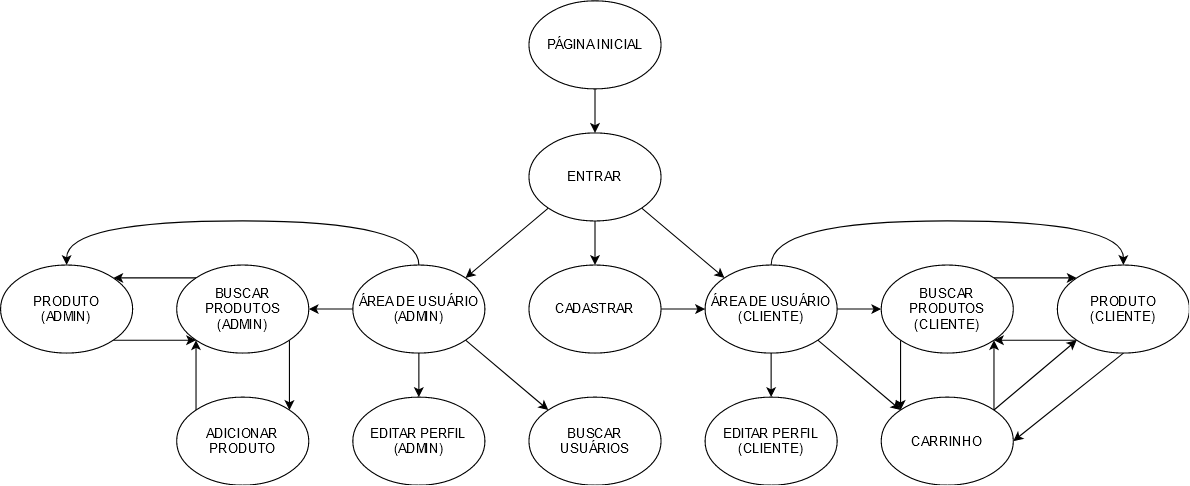

The diagram above was exported from draw.io. Its source (the exported page's mxGraphModel, read from the mxfile embedded in the PNG):
<mxGraphModel dx="2331" dy="644" grid="1" gridSize="10" guides="1" tooltips="1" connect="1" arrows="1" fold="1" page="1" pageScale="1" pageWidth="827" pageHeight="1169" math="0" shadow="0">
  <root>
    <mxCell id="0" />
    <mxCell id="1" parent="0" />
    <mxCell id="-HpmVkP2l90r5Z2XtiwI-2" value="" style="edgeStyle=none;rounded=0;orthogonalLoop=1;jettySize=auto;html=1;" edge="1" parent="1" source="69kNvAgt6zFgOnO5bC-E-2" target="69kNvAgt6zFgOnO5bC-E-3">
      <mxGeometry relative="1" as="geometry" />
    </mxCell>
    <mxCell id="69kNvAgt6zFgOnO5bC-E-2" value="PÁGINA INICIAL" style="ellipse;whiteSpace=wrap;html=1;" parent="1" vertex="1">
      <mxGeometry x="-60" y="365" width="120" height="80" as="geometry" />
    </mxCell>
    <mxCell id="69kNvAgt6zFgOnO5bC-E-38" style="rounded=0;orthogonalLoop=1;jettySize=auto;html=1;exitX=0;exitY=1;exitDx=0;exitDy=0;entryX=1;entryY=0;entryDx=0;entryDy=0;" parent="1" source="69kNvAgt6zFgOnO5bC-E-3" target="69kNvAgt6zFgOnO5bC-E-11" edge="1">
      <mxGeometry relative="1" as="geometry" />
    </mxCell>
    <mxCell id="69kNvAgt6zFgOnO5bC-E-39" style="edgeStyle=none;rounded=0;orthogonalLoop=1;jettySize=auto;html=1;exitX=1;exitY=1;exitDx=0;exitDy=0;entryX=0;entryY=0;entryDx=0;entryDy=0;" parent="1" source="69kNvAgt6zFgOnO5bC-E-3" target="69kNvAgt6zFgOnO5bC-E-13" edge="1">
      <mxGeometry relative="1" as="geometry" />
    </mxCell>
    <mxCell id="69kNvAgt6zFgOnO5bC-E-43" style="edgeStyle=none;rounded=0;orthogonalLoop=1;jettySize=auto;html=1;exitX=0.5;exitY=1;exitDx=0;exitDy=0;entryX=0.5;entryY=0;entryDx=0;entryDy=0;" parent="1" source="69kNvAgt6zFgOnO5bC-E-3" target="69kNvAgt6zFgOnO5bC-E-15" edge="1">
      <mxGeometry relative="1" as="geometry" />
    </mxCell>
    <mxCell id="69kNvAgt6zFgOnO5bC-E-3" value="ENTRAR" style="ellipse;whiteSpace=wrap;html=1;" parent="1" vertex="1">
      <mxGeometry x="-60" y="485" width="120" height="80" as="geometry" />
    </mxCell>
    <mxCell id="69kNvAgt6zFgOnO5bC-E-50" value="" style="edgeStyle=none;rounded=0;orthogonalLoop=1;jettySize=auto;html=1;" parent="1" source="69kNvAgt6zFgOnO5bC-E-11" target="69kNvAgt6zFgOnO5bC-E-46" edge="1">
      <mxGeometry relative="1" as="geometry" />
    </mxCell>
    <mxCell id="69kNvAgt6zFgOnO5bC-E-51" value="" style="edgeStyle=none;rounded=0;orthogonalLoop=1;jettySize=auto;html=1;" parent="1" source="69kNvAgt6zFgOnO5bC-E-11" target="69kNvAgt6zFgOnO5bC-E-48" edge="1">
      <mxGeometry relative="1" as="geometry" />
    </mxCell>
    <mxCell id="-HpmVkP2l90r5Z2XtiwI-28" style="edgeStyle=orthogonalEdgeStyle;curved=1;rounded=0;orthogonalLoop=1;jettySize=auto;html=1;exitX=0.5;exitY=0;exitDx=0;exitDy=0;entryX=0.5;entryY=0;entryDx=0;entryDy=0;" edge="1" parent="1" source="69kNvAgt6zFgOnO5bC-E-11" target="69kNvAgt6zFgOnO5bC-E-56">
      <mxGeometry relative="1" as="geometry">
        <Array as="points">
          <mxPoint x="-160" y="565" />
          <mxPoint x="-480" y="565" />
        </Array>
      </mxGeometry>
    </mxCell>
    <mxCell id="l0mt5aTWKqUUipqhfdE_-40" style="edgeStyle=none;rounded=0;orthogonalLoop=1;jettySize=auto;html=1;exitX=1;exitY=1;exitDx=0;exitDy=0;entryX=0;entryY=0;entryDx=0;entryDy=0;" edge="1" parent="1" source="69kNvAgt6zFgOnO5bC-E-11" target="-HpmVkP2l90r5Z2XtiwI-10">
      <mxGeometry relative="1" as="geometry" />
    </mxCell>
    <mxCell id="69kNvAgt6zFgOnO5bC-E-11" value="ÁREA DE USUÁRIO (ADMIN)" style="ellipse;whiteSpace=wrap;html=1;" parent="1" vertex="1">
      <mxGeometry x="-220" y="605" width="120" height="80" as="geometry" />
    </mxCell>
    <mxCell id="69kNvAgt6zFgOnO5bC-E-54" value="" style="edgeStyle=none;rounded=0;orthogonalLoop=1;jettySize=auto;html=1;" parent="1" source="69kNvAgt6zFgOnO5bC-E-13" target="69kNvAgt6zFgOnO5bC-E-53" edge="1">
      <mxGeometry relative="1" as="geometry" />
    </mxCell>
    <mxCell id="69kNvAgt6zFgOnO5bC-E-62" value="" style="edgeStyle=none;rounded=0;orthogonalLoop=1;jettySize=auto;html=1;" parent="1" source="69kNvAgt6zFgOnO5bC-E-13" target="69kNvAgt6zFgOnO5bC-E-61" edge="1">
      <mxGeometry relative="1" as="geometry" />
    </mxCell>
    <mxCell id="-HpmVkP2l90r5Z2XtiwI-29" style="edgeStyle=orthogonalEdgeStyle;curved=1;rounded=0;orthogonalLoop=1;jettySize=auto;html=1;exitX=0.5;exitY=0;exitDx=0;exitDy=0;entryX=0.5;entryY=0;entryDx=0;entryDy=0;" edge="1" parent="1" source="69kNvAgt6zFgOnO5bC-E-13" target="69kNvAgt6zFgOnO5bC-E-57">
      <mxGeometry relative="1" as="geometry">
        <Array as="points">
          <mxPoint x="160" y="565" />
          <mxPoint x="480" y="565" />
        </Array>
      </mxGeometry>
    </mxCell>
    <mxCell id="l0mt5aTWKqUUipqhfdE_-43" style="edgeStyle=none;rounded=0;orthogonalLoop=1;jettySize=auto;html=1;exitX=1;exitY=1;exitDx=0;exitDy=0;entryX=0;entryY=0;entryDx=0;entryDy=0;" edge="1" parent="1" source="69kNvAgt6zFgOnO5bC-E-13" target="-HpmVkP2l90r5Z2XtiwI-7">
      <mxGeometry relative="1" as="geometry" />
    </mxCell>
    <mxCell id="69kNvAgt6zFgOnO5bC-E-13" value="ÁREA DE USUÁRIO (CLIENTE)" style="ellipse;whiteSpace=wrap;html=1;" parent="1" vertex="1">
      <mxGeometry x="100" y="605" width="120" height="80" as="geometry" />
    </mxCell>
    <mxCell id="l0mt5aTWKqUUipqhfdE_-39" value="" style="edgeStyle=none;rounded=0;orthogonalLoop=1;jettySize=auto;html=1;" edge="1" parent="1" source="69kNvAgt6zFgOnO5bC-E-15" target="69kNvAgt6zFgOnO5bC-E-13">
      <mxGeometry relative="1" as="geometry" />
    </mxCell>
    <mxCell id="69kNvAgt6zFgOnO5bC-E-15" value="CADASTRAR" style="ellipse;whiteSpace=wrap;html=1;" parent="1" vertex="1">
      <mxGeometry x="-60" y="605" width="120" height="80" as="geometry" />
    </mxCell>
    <mxCell id="-HpmVkP2l90r5Z2XtiwI-5" style="edgeStyle=none;rounded=0;orthogonalLoop=1;jettySize=auto;html=1;exitX=0;exitY=0;exitDx=0;exitDy=0;entryX=1;entryY=0;entryDx=0;entryDy=0;" edge="1" parent="1" source="69kNvAgt6zFgOnO5bC-E-46" target="69kNvAgt6zFgOnO5bC-E-56">
      <mxGeometry relative="1" as="geometry" />
    </mxCell>
    <mxCell id="-HpmVkP2l90r5Z2XtiwI-33" style="edgeStyle=none;rounded=0;orthogonalLoop=1;jettySize=auto;html=1;exitX=1;exitY=1;exitDx=0;exitDy=0;entryX=1;entryY=0;entryDx=0;entryDy=0;" edge="1" parent="1" source="69kNvAgt6zFgOnO5bC-E-46" target="69kNvAgt6zFgOnO5bC-E-47">
      <mxGeometry relative="1" as="geometry" />
    </mxCell>
    <mxCell id="69kNvAgt6zFgOnO5bC-E-46" value="BUSCAR PRODUTOS&lt;br&gt;(ADMIN)" style="ellipse;whiteSpace=wrap;html=1;" parent="1" vertex="1">
      <mxGeometry x="-380" y="605" width="120" height="80" as="geometry" />
    </mxCell>
    <mxCell id="-HpmVkP2l90r5Z2XtiwI-34" style="edgeStyle=none;rounded=0;orthogonalLoop=1;jettySize=auto;html=1;exitX=0;exitY=0;exitDx=0;exitDy=0;entryX=0;entryY=1;entryDx=0;entryDy=0;" edge="1" parent="1" source="69kNvAgt6zFgOnO5bC-E-47" target="69kNvAgt6zFgOnO5bC-E-46">
      <mxGeometry relative="1" as="geometry" />
    </mxCell>
    <mxCell id="69kNvAgt6zFgOnO5bC-E-47" value="ADICIONAR PRODUTO" style="ellipse;whiteSpace=wrap;html=1;" parent="1" vertex="1">
      <mxGeometry x="-380" y="725" width="120" height="80" as="geometry" />
    </mxCell>
    <mxCell id="69kNvAgt6zFgOnO5bC-E-48" value="EDITAR PERFIL (ADMIN)" style="ellipse;whiteSpace=wrap;html=1;" parent="1" vertex="1">
      <mxGeometry x="-220" y="725" width="120" height="80" as="geometry" />
    </mxCell>
    <mxCell id="69kNvAgt6zFgOnO5bC-E-63" style="edgeStyle=none;rounded=0;orthogonalLoop=1;jettySize=auto;html=1;exitX=1;exitY=0;exitDx=0;exitDy=0;entryX=0;entryY=0;entryDx=0;entryDy=0;" parent="1" source="69kNvAgt6zFgOnO5bC-E-53" target="69kNvAgt6zFgOnO5bC-E-57" edge="1">
      <mxGeometry relative="1" as="geometry" />
    </mxCell>
    <mxCell id="-HpmVkP2l90r5Z2XtiwI-11" style="edgeStyle=none;rounded=0;orthogonalLoop=1;jettySize=auto;html=1;exitX=0;exitY=1;exitDx=0;exitDy=0;entryX=0;entryY=0;entryDx=0;entryDy=0;" edge="1" parent="1" source="69kNvAgt6zFgOnO5bC-E-53" target="-HpmVkP2l90r5Z2XtiwI-7">
      <mxGeometry relative="1" as="geometry" />
    </mxCell>
    <mxCell id="69kNvAgt6zFgOnO5bC-E-53" value="BUSCAR PRODUTOS (CLIENTE)" style="ellipse;whiteSpace=wrap;html=1;" parent="1" vertex="1">
      <mxGeometry x="260" y="605" width="120" height="80" as="geometry" />
    </mxCell>
    <mxCell id="-HpmVkP2l90r5Z2XtiwI-6" style="edgeStyle=none;rounded=0;orthogonalLoop=1;jettySize=auto;html=1;exitX=1;exitY=1;exitDx=0;exitDy=0;entryX=0;entryY=1;entryDx=0;entryDy=0;" edge="1" parent="1" source="69kNvAgt6zFgOnO5bC-E-56" target="69kNvAgt6zFgOnO5bC-E-46">
      <mxGeometry relative="1" as="geometry" />
    </mxCell>
    <mxCell id="69kNvAgt6zFgOnO5bC-E-56" value="PRODUTO&lt;br&gt;(ADMIN)" style="ellipse;whiteSpace=wrap;html=1;" parent="1" vertex="1">
      <mxGeometry x="-540" y="605" width="120" height="80" as="geometry" />
    </mxCell>
    <mxCell id="69kNvAgt6zFgOnO5bC-E-64" style="edgeStyle=none;rounded=0;orthogonalLoop=1;jettySize=auto;html=1;exitX=0;exitY=1;exitDx=0;exitDy=0;entryX=1;entryY=1;entryDx=0;entryDy=0;" parent="1" source="69kNvAgt6zFgOnO5bC-E-57" target="69kNvAgt6zFgOnO5bC-E-53" edge="1">
      <mxGeometry relative="1" as="geometry" />
    </mxCell>
    <mxCell id="l0mt5aTWKqUUipqhfdE_-42" style="edgeStyle=none;rounded=0;orthogonalLoop=1;jettySize=auto;html=1;exitX=0.5;exitY=1;exitDx=0;exitDy=0;entryX=1;entryY=0.5;entryDx=0;entryDy=0;" edge="1" parent="1" source="69kNvAgt6zFgOnO5bC-E-57" target="-HpmVkP2l90r5Z2XtiwI-7">
      <mxGeometry relative="1" as="geometry" />
    </mxCell>
    <mxCell id="69kNvAgt6zFgOnO5bC-E-57" value="PRODUTO&lt;br&gt;(CLIENTE)" style="ellipse;whiteSpace=wrap;html=1;" parent="1" vertex="1">
      <mxGeometry x="420" y="605" width="120" height="80" as="geometry" />
    </mxCell>
    <mxCell id="69kNvAgt6zFgOnO5bC-E-61" value="EDITAR PERFIL (CLIENTE)" style="ellipse;whiteSpace=wrap;html=1;" parent="1" vertex="1">
      <mxGeometry x="100" y="725" width="120" height="80" as="geometry" />
    </mxCell>
    <mxCell id="-HpmVkP2l90r5Z2XtiwI-12" style="edgeStyle=none;rounded=0;orthogonalLoop=1;jettySize=auto;html=1;exitX=1;exitY=0;exitDx=0;exitDy=0;entryX=1;entryY=1;entryDx=0;entryDy=0;" edge="1" parent="1" source="-HpmVkP2l90r5Z2XtiwI-7" target="69kNvAgt6zFgOnO5bC-E-53">
      <mxGeometry relative="1" as="geometry" />
    </mxCell>
    <mxCell id="l0mt5aTWKqUUipqhfdE_-41" style="edgeStyle=none;rounded=0;orthogonalLoop=1;jettySize=auto;html=1;exitX=1;exitY=0;exitDx=0;exitDy=0;entryX=0;entryY=1;entryDx=0;entryDy=0;" edge="1" parent="1" source="-HpmVkP2l90r5Z2XtiwI-7" target="69kNvAgt6zFgOnO5bC-E-57">
      <mxGeometry relative="1" as="geometry" />
    </mxCell>
    <mxCell id="-HpmVkP2l90r5Z2XtiwI-7" value="CARRINHO" style="ellipse;whiteSpace=wrap;html=1;" vertex="1" parent="1">
      <mxGeometry x="260" y="725" width="120" height="80" as="geometry" />
    </mxCell>
    <mxCell id="-HpmVkP2l90r5Z2XtiwI-10" value="&lt;div&gt;BUSCAR&lt;/div&gt;&lt;div&gt;USUÁRIOS&lt;/div&gt;" style="ellipse;whiteSpace=wrap;html=1;" vertex="1" parent="1">
      <mxGeometry x="-60" y="725" width="120" height="80" as="geometry" />
    </mxCell>
  </root>
</mxGraphModel>